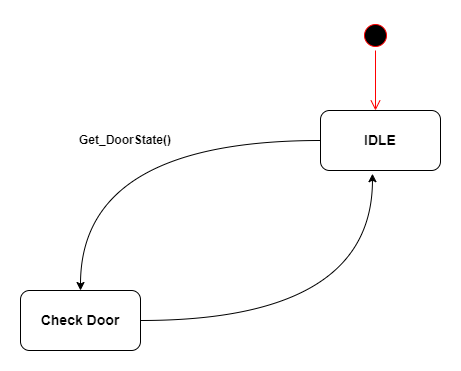

The diagram above was exported from draw.io. Its source (the exported page's mxGraphModel, read from the mxfile embedded in the PNG):
<mxGraphModel dx="1038" dy="641" grid="1" gridSize="10" guides="1" tooltips="1" connect="1" arrows="1" fold="1" page="1" pageScale="1" pageWidth="1654" pageHeight="1169" math="0" shadow="0">
  <root>
    <mxCell id="0" />
    <mxCell id="1" parent="0" />
    <mxCell id="y8ASk2g8A_xmd_b0wiRc-31" value="" style="group" vertex="1" connectable="0" parent="1">
      <mxGeometry x="40" y="520" width="420" height="330" as="geometry" />
    </mxCell>
    <mxCell id="y8ASk2g8A_xmd_b0wiRc-22" value="" style="group" vertex="1" connectable="0" parent="y8ASk2g8A_xmd_b0wiRc-31">
      <mxGeometry x="340" width="30" height="90" as="geometry" />
    </mxCell>
    <mxCell id="y8ASk2g8A_xmd_b0wiRc-23" value="" style="ellipse;html=1;shape=startState;fillColor=#000000;strokeColor=#ff0000;" vertex="1" parent="y8ASk2g8A_xmd_b0wiRc-22">
      <mxGeometry width="30" height="30" as="geometry" />
    </mxCell>
    <mxCell id="y8ASk2g8A_xmd_b0wiRc-24" value="" style="edgeStyle=orthogonalEdgeStyle;html=1;verticalAlign=bottom;endArrow=open;endSize=8;strokeColor=#ff0000;rounded=0;" edge="1" parent="y8ASk2g8A_xmd_b0wiRc-22" source="y8ASk2g8A_xmd_b0wiRc-23">
      <mxGeometry relative="1" as="geometry">
        <mxPoint x="15" y="90" as="targetPoint" />
      </mxGeometry>
    </mxCell>
    <mxCell id="y8ASk2g8A_xmd_b0wiRc-25" value="&lt;b&gt;&lt;font style=&quot;font-size: 14px;&quot;&gt;IDLE&lt;/font&gt;&lt;/b&gt;" style="rounded=1;whiteSpace=wrap;html=1;" vertex="1" parent="y8ASk2g8A_xmd_b0wiRc-31">
      <mxGeometry x="300" y="90" width="120" height="60" as="geometry" />
    </mxCell>
    <mxCell id="y8ASk2g8A_xmd_b0wiRc-26" style="edgeStyle=orthogonalEdgeStyle;rounded=0;orthogonalLoop=1;jettySize=auto;html=1;entryX=0.433;entryY=1.053;entryDx=0;entryDy=0;entryPerimeter=0;fontFamily=Helvetica;curved=1;" edge="1" parent="y8ASk2g8A_xmd_b0wiRc-31" source="y8ASk2g8A_xmd_b0wiRc-27" target="y8ASk2g8A_xmd_b0wiRc-25">
      <mxGeometry relative="1" as="geometry" />
    </mxCell>
    <mxCell id="y8ASk2g8A_xmd_b0wiRc-27" value="&lt;span style=&quot;font-size: 14px;&quot;&gt;&lt;b&gt;Check Door&lt;/b&gt;&lt;/span&gt;" style="rounded=1;whiteSpace=wrap;html=1;" vertex="1" parent="y8ASk2g8A_xmd_b0wiRc-31">
      <mxGeometry y="270" width="120" height="60" as="geometry" />
    </mxCell>
    <mxCell id="y8ASk2g8A_xmd_b0wiRc-28" style="edgeStyle=orthogonalEdgeStyle;rounded=0;orthogonalLoop=1;jettySize=auto;html=1;entryX=0.5;entryY=0;entryDx=0;entryDy=0;fontSize=14;exitX=0;exitY=0.5;exitDx=0;exitDy=0;curved=1;" edge="1" parent="y8ASk2g8A_xmd_b0wiRc-31" source="y8ASk2g8A_xmd_b0wiRc-25" target="y8ASk2g8A_xmd_b0wiRc-27">
      <mxGeometry relative="1" as="geometry" />
    </mxCell>
    <mxCell id="y8ASk2g8A_xmd_b0wiRc-29" value="&lt;b&gt;Get_DoorState()&lt;/b&gt;" style="text;html=1;strokeColor=none;fillColor=none;align=center;verticalAlign=middle;whiteSpace=wrap;rounded=0;" vertex="1" parent="y8ASk2g8A_xmd_b0wiRc-31">
      <mxGeometry x="40" y="105" width="130" height="30" as="geometry" />
    </mxCell>
  </root>
</mxGraphModel>